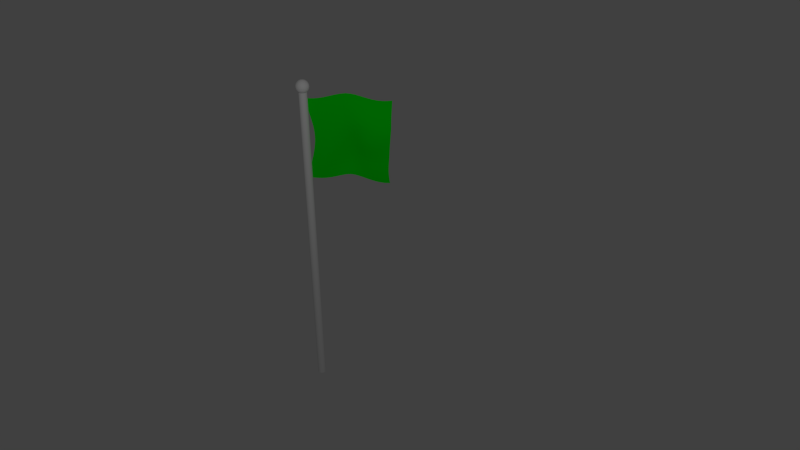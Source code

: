 # Source: flag.blend  (saved by Blender 2.76.0; exported with 4.5.12 LTS)
import bpy
from mathutils import Matrix  # noqa: F401  (used for matrix-valued properties, if any)

bpy.ops.wm.read_factory_settings(use_empty=True)
scene = bpy.context.scene
scene.name = 'Scene'

# ---- collections
col_collection_1 = bpy.data.collections.new('Collection 1'); scene.collection.children.link(col_collection_1)

# ---- materials (node trees are filled in below, after node groups)
mat_material_001 = bpy.data.materials.new('Material.001')
mat_material_001.alpha_threshold = 0.0
mat_material_001.use_transparent_shadow = False
mat_material_001.roughness = 0.5
mat_material_001.specular_intensity = 1.0
mat_material_002 = bpy.data.materials.new('Material.002')
mat_material_002.alpha_threshold = 0.0
mat_material_002.use_transparent_shadow = False
mat_material_002.diffuse_color = (0.0, 0.8, 0.003532, 1.0)
mat_material_002.roughness = 0.5
mat_material_002.specular_intensity = 0.1646

# ---- material node trees

# ---- world
world_world = bpy.data.worlds.new('World'); scene.world = world_world
world_world.color = (0.05088, 0.05088, 0.05088)
world_world.use_sun_shadow = False
world_world.sun_shadow_jitter_overblur = 0.0
world_world.cycles.sampling_method = 'MANUAL'
world_world.cycles.sample_map_resolution = 256

# ---- cameras
cam_camera = bpy.data.cameras.new('Camera')
cam_camera.clip_end = 100.0
cam_camera.lens = 35.0
cam_camera.sensor_width = 32.0
cam_camera.sensor_height = 18.0
cam_camera.ortho_scale = 7.314
cam_camera.dof.focus_distance = 0.0
cam_camera.dof.aperture_fstop = 128.0

# ---- lights
light_lamp = bpy.data.lights.new('Lamp', 'POINT')
light_lamp.transmission_factor = 0.0
light_lamp.cutoff_distance = 30.0
light_lamp.energy = 100.0
light_lamp.shadow_buffer_clip_start = 1.001
light_lamp.shadow_soft_size = 0.1
light_lamp.shadow_maximum_resolution = 0.006
light_lamp.use_absolute_resolution = True
light_lamp.cycles.use_multiple_importance_sampling = False

# ---- meshes
me_cylinder = bpy.data.meshes.new('Cylinder')
me_cylinder.from_pydata([(0.0, 1.0, -1.0), (0.0, 1.011, 0.986), (0.1951, 0.9808, -1.0), (0.1951, 0.9918, 0.9861), (0.3827, 0.9239, -1.0), (0.3827, 0.9342, 0.9863), (0.5556, 0.8315, -1.0), (0.5556, 0.8407, 0.9865), (0.7071, 0.7071, -1.0), (0.7071, 0.715, 0.9868), (0.8315, 0.5556, -1.0), (0.8315, 0.562, 0.9872), (0.9239, 0.3827, -1.0), (0.9239, 0.3876, 0.9877), (0.9808, 0.1951, -1.0), (0.9808, 0.1987, 0.9882), (1.0, 7.55e-08, -1.0), (1.0, 0.002379, 0.9886), (0.9808, -0.1951, -1.0), (0.9808, -0.1937, 0.9891), (0.9239, -0.3827, -1.0), (0.9239, -0.3819, 0.9896), (0.8315, -0.5556, -1.0), (0.8315, -0.5552, 0.9899), (0.7071, -0.7071, -1.0), (0.7071, -0.707, 0.9903), (0.5556, -0.8315, -1.0), (0.5556, -0.8315, 0.9906), (0.3827, -0.9239, -1.0), (0.3827, -0.9239, 0.9908), (0.1951, -0.9808, -1.0), (0.1951, -0.9808, 0.9909), (-3.258e-07, -1.0, -1.0), (-3.258e-07, -1.0, 0.9909), (-0.1951, -0.9808, -1.0), (-0.1951, -0.9808, 0.9909), (-0.3827, -0.9239, -1.0), (-0.3827, -0.9239, 0.9908), (-0.5556, -0.8315, -1.0), (-0.5556, -0.8315, 0.9906), (-0.7071, -0.7071, -1.0), (-0.7071, -0.707, 0.9903), (-0.8315, -0.5556, -1.0), (-0.8315, -0.5552, 0.9899), (-0.9239, -0.3827, -1.0), (-0.9239, -0.3819, 0.9896), (-0.9808, -0.1951, -1.0), (-0.9808, -0.1937, 0.9891), (-1.0, 9.656e-07, -1.0), (-1.0, 0.00238, 0.9886), (-0.9808, 0.1951, -1.0), (-0.9808, 0.1987, 0.9882), (-0.9239, 0.3827, -1.0), (-0.9239, 0.3876, 0.9877), (-0.8315, 0.5556, -1.0), (-0.8315, 0.562, 0.9872), (-0.7071, 0.7071, -1.0), (-0.7071, 0.715, 0.9868), (-0.5556, 0.8315, -1.0), (-0.5556, 0.8407, 0.9865), (-0.3827, 0.9239, -1.0), (-0.3827, 0.9342, 0.9863), (-0.1951, 0.9808, -1.0), (-0.1951, 0.9918, 0.9861), (0.0, 0.0, 0.9529), (1.158, -0.8412, 0.975), (-0.4422, -1.361, 0.975), (-1.431, 0.0, 0.975), (-0.4422, 1.361, 0.975), (1.158, 0.8412, 0.975), (0.4422, -1.361, 1.011), (-1.158, -0.8412, 1.011), (-1.158, 0.8412, 1.011), (0.4422, 1.361, 1.011), (1.431, 0.0, 1.011), (0.0, 0.0, 1.033), (-0.3725, -1.147, 0.9666), (-0.2599, -0.8, 0.9588), (-0.1242, -0.3822, 0.9541), (0.3251, -0.2362, 0.9541), (0.6805, -0.4944, 0.9588), (0.9753, -0.7086, 0.9666), (0.8511, -1.091, 0.9728), (0.4206, -1.294, 0.9718), (-0.04742, -1.383, 0.9728), (1.3, 0.4724, 0.9728), (1.361, 0.0, 0.9718), (1.3, -0.4724, 0.9728), (0.3251, 0.2362, 0.9541), (0.6805, 0.4944, 0.9588), (0.9753, 0.7086, 0.9666), (-1.206, 0.0, 0.9666), (-0.8412, 0.0, 0.9588), (-0.4018, 0.0, 0.9541), (-0.7744, -1.147, 0.9728), (-1.101, -0.8, 0.9718), (-1.33, -0.3822, 0.9728), (-0.3725, 1.147, 0.9666), (-0.2599, 0.8, 0.9588), (-0.1242, 0.3822, 0.9541), (-1.33, 0.3822, 0.9728), (-1.101, 0.8, 0.9718), (-0.7744, 1.147, 0.9728), (-0.04742, 1.383, 0.9728), (0.4206, 1.294, 0.9718), (0.8511, 1.091, 0.9728), (1.531, -0.2362, 1.003), (1.522, -0.4944, 0.9929), (1.377, -0.7086, 0.9828), (1.377, 0.7086, 0.9828), (1.522, 0.4944, 0.9929), (1.531, 0.2362, 1.003), (0.2483, -1.529, 1.003), (0.0, -1.6, 0.9929), (-0.2483, -1.529, 0.9828), (1.099, -1.091, 0.9828), (0.9405, -1.294, 0.9929), (0.6976, -1.383, 1.003), (-1.377, -0.7086, 1.003), (-1.522, -0.4944, 0.9929), (-1.531, -0.2362, 0.9828), (-0.6976, -1.383, 0.9828), (-0.9405, -1.294, 0.9929), (-1.099, -1.091, 1.003), (-1.099, 1.091, 1.003), (-0.9405, 1.294, 0.9929), (-0.6976, 1.383, 0.9828), (-1.531, 0.2362, 0.9828), (-1.522, 0.4944, 0.9929), (-1.377, 0.7086, 1.003), (0.6976, 1.383, 1.003), (0.9405, 1.294, 0.9929), (1.099, 1.091, 0.9828), (-0.2483, 1.529, 0.9828), (0.0, 1.6, 0.9929), (0.2483, 1.529, 1.003), (1.33, -0.3822, 1.013), (1.101, -0.8, 1.014), (0.7744, -1.147, 1.013), (0.04742, -1.383, 1.013), (-0.4206, -1.294, 1.014), (-0.8511, -1.091, 1.013), (-1.3, -0.4724, 1.013), (-1.361, 0.0, 1.014), (-1.3, 0.4724, 1.013), (-0.8511, 1.091, 1.013), (-0.4206, 1.294, 1.014), (0.04742, 1.383, 1.013), (0.7744, 1.147, 1.013), (1.101, 0.8, 1.014), (1.33, 0.3822, 1.013), (0.1242, -0.3822, 1.032), (0.2599, -0.8, 1.027), (0.3725, -1.147, 1.019), (1.206, 0.0, 1.019), (0.8412, 0.0, 1.027), (0.4018, 0.0, 1.032), (-0.3251, -0.2362, 1.032), (-0.6805, -0.4944, 1.027), (-0.9753, -0.7086, 1.019), (-0.3251, 0.2362, 1.032), (-0.6805, 0.4944, 1.027), (-0.9753, 0.7086, 1.019), (0.1242, 0.3822, 1.032), (0.2599, 0.8, 1.027), (0.3725, 1.147, 1.019), (0.5789, 0.4206, 1.029), (1.021, 0.4206, 1.022), (0.7155, 0.8412, 1.022), (-0.2211, 0.6805, 1.029), (-0.08446, 1.101, 1.022), (-0.5789, 0.9404, 1.022), (-0.7155, 0.0, 1.029), (-1.073, 0.2599, 1.022), (-1.073, -0.2599, 1.022), (-0.2211, -0.6805, 1.029), (-0.5789, -0.9404, 1.022), (-0.08446, -1.101, 1.022), (0.5789, -0.4206, 1.029), (0.7155, -0.8412, 1.022), (1.021, -0.4206, 1.022), (1.379, 0.6805, 1.004), (1.294, 0.9405, 0.9929), (1.073, 1.101, 1.004), (-0.2211, 1.522, 1.004), (-0.4944, 1.522, 0.9929), (-0.7155, 1.361, 1.004), (-1.516, 0.2599, 1.004), (-1.6, -5.945e-07, 0.9929), (-1.516, -0.2599, 1.004), (-0.7155, -1.361, 1.004), (-0.4944, -1.522, 0.9929), (-0.2211, -1.522, 1.004), (1.073, -1.101, 1.004), (1.294, -0.9405, 0.9929), (1.379, -0.6805, 1.004), (0.4944, 1.522, 0.9929), (0.7155, 1.361, 0.9818), (0.2211, 1.522, 0.9818), (-1.294, 0.9405, 0.9929), (-1.073, 1.101, 0.9818), (-1.379, 0.6805, 0.9818), (-1.294, -0.9405, 0.9929), (-1.379, -0.6805, 0.9818), (-1.073, -1.101, 0.9818), (0.4944, -1.522, 0.9929), (0.2211, -1.522, 0.9818), (0.7155, -1.361, 0.9818), (1.6, -3.917e-08, 0.9929), (1.516, -0.2599, 0.9818), (1.516, 0.2599, 0.9818), (0.5789, 0.9404, 0.9639), (0.2211, 0.6805, 0.9571), (0.08446, 1.101, 0.9639), (-0.7155, 0.8412, 0.9639), (-0.5789, 0.4206, 0.9571), (-1.021, 0.4206, 0.9639), (-1.021, -0.4206, 0.9639), (-0.5789, -0.4206, 0.9571), (-0.7155, -0.8412, 0.9639), (1.073, 0.2599, 0.9639), (1.073, -0.2599, 0.9639), (0.7155, -1.168e-06, 0.9571), (0.08446, -1.101, 0.9639), (0.2211, -0.6805, 0.9571), (0.5789, -0.9404, 0.9639)], [], [(0, 1, 3, 2), (2, 3, 5, 4), (4, 5, 7, 6), (6, 7, 9, 8), (8, 9, 11, 10), (10, 11, 13, 12), (12, 13, 15, 14), (14, 15, 17, 16), (16, 17, 19, 18), (18, 19, 21, 20), (20, 21, 23, 22), (22, 23, 25, 24), (24, 25, 27, 26), (26, 27, 29, 28), (28, 29, 31, 30), (30, 31, 33, 32), (32, 33, 35, 34), (34, 35, 37, 36), (36, 37, 39, 38), (38, 39, 41, 40), (40, 41, 43, 42), (42, 43, 45, 44), (44, 45, 47, 46), (46, 47, 49, 48), (48, 49, 51, 50), (50, 51, 53, 52), (52, 53, 55, 54), (54, 55, 57, 56), (56, 57, 59, 58), (58, 59, 61, 60), (3, 1, 63, 61, 59, 57, 55, 53, 51, 49, 47, 45, 43, 41, 39, 37, 35, 33, 31, 29, 27, 25, 23, 21, 19, 17, 15, 13, 11, 9, 7, 5), (62, 63, 1, 0), (60, 61, 63, 62), (0, 2, 4, 6, 8, 10, 12, 14, 16, 18, 20, 22, 24, 26, 28, 30, 32, 34, 36, 38, 40, 42, 44, 46, 48, 50, 52, 54, 56, 58, 60, 62), (64, 79, 78), (65, 81, 87), (64, 78, 93), (64, 93, 99), (64, 99, 88), (65, 87, 108), (66, 84, 114), (67, 96, 120), (68, 102, 126), (69, 105, 132), (65, 108, 115), (66, 114, 121), (67, 120, 127), (68, 126, 133), (69, 132, 109), (70, 138, 153), (71, 141, 159), (72, 144, 162), (73, 147, 165), (74, 150, 154), (156, 163, 75), (155, 166, 156), (154, 167, 155), (156, 166, 163), (166, 164, 163), (155, 167, 166), (167, 168, 166), (166, 168, 164), (168, 165, 164), (154, 150, 167), (150, 149, 167), (167, 149, 168), (149, 148, 168), (168, 148, 165), (148, 73, 165), (163, 160, 75), (164, 169, 163), (165, 170, 164), (163, 169, 160), (169, 161, 160), (164, 170, 169), (170, 171, 169), (169, 171, 161), (171, 162, 161), (165, 147, 170), (147, 146, 170), (170, 146, 171), (146, 145, 171), (171, 145, 162), (145, 72, 162), (160, 157, 75), (161, 172, 160), (162, 173, 161), (160, 172, 157), (172, 158, 157), (161, 173, 172), (173, 174, 172), (172, 174, 158), (174, 159, 158), (162, 144, 173), (144, 143, 173), (173, 143, 174), (143, 142, 174), (174, 142, 159), (142, 71, 159), (157, 151, 75), (158, 175, 157), (159, 176, 158), (157, 175, 151), (175, 152, 151), (158, 176, 175), (176, 177, 175), (175, 177, 152), (177, 153, 152), (159, 141, 176), (141, 140, 176), (176, 140, 177), (140, 139, 177), (177, 139, 153), (139, 70, 153), (151, 156, 75), (152, 178, 151), (153, 179, 152), (151, 178, 156), (178, 155, 156), (152, 179, 178), (179, 180, 178), (178, 180, 155), (180, 154, 155), (153, 138, 179), (138, 137, 179), (179, 137, 180), (137, 136, 180), (180, 136, 154), (136, 74, 154), (111, 150, 74), (110, 181, 111), (109, 182, 110), (111, 181, 150), (181, 149, 150), (110, 182, 181), (182, 183, 181), (181, 183, 149), (183, 148, 149), (109, 132, 182), (132, 131, 182), (182, 131, 183), (131, 130, 183), (183, 130, 148), (130, 73, 148), (135, 147, 73), (134, 184, 135), (133, 185, 134), (135, 184, 147), (184, 146, 147), (134, 185, 184), (185, 186, 184), (184, 186, 146), (186, 145, 146), (133, 126, 185), (126, 125, 185), (185, 125, 186), (125, 124, 186), (186, 124, 145), (124, 72, 145), (129, 144, 72), (128, 187, 129), (127, 188, 128), (129, 187, 144), (187, 143, 144), (128, 188, 187), (188, 189, 187), (187, 189, 143), (189, 142, 143), (127, 120, 188), (120, 119, 188), (188, 119, 189), (119, 118, 189), (189, 118, 142), (118, 71, 142), (123, 141, 71), (122, 190, 123), (121, 191, 122), (123, 190, 141), (190, 140, 141), (122, 191, 190), (191, 192, 190), (190, 192, 140), (192, 139, 140), (121, 114, 191), (114, 113, 191), (191, 113, 192), (113, 112, 192), (192, 112, 139), (112, 70, 139), (117, 138, 70), (116, 193, 117), (115, 194, 116), (117, 193, 138), (193, 137, 138), (116, 194, 193), (194, 195, 193), (193, 195, 137), (195, 136, 137), (115, 108, 194), (108, 107, 194), (194, 107, 195), (107, 106, 195), (195, 106, 136), (106, 74, 136), (130, 135, 73), (131, 196, 130), (132, 197, 131), (130, 196, 135), (196, 134, 135), (131, 197, 196), (197, 198, 196), (196, 198, 134), (198, 133, 134), (132, 105, 197), (105, 104, 197), (197, 104, 198), (104, 103, 198), (198, 103, 133), (103, 68, 133), (124, 129, 72), (125, 199, 124), (126, 200, 125), (124, 199, 129), (199, 128, 129), (125, 200, 199), (200, 201, 199), (199, 201, 128), (201, 127, 128), (126, 102, 200), (102, 101, 200), (200, 101, 201), (101, 100, 201), (201, 100, 127), (100, 67, 127), (118, 123, 71), (119, 202, 118), (120, 203, 119), (118, 202, 123), (202, 122, 123), (119, 203, 202), (203, 204, 202), (202, 204, 122), (204, 121, 122), (120, 96, 203), (96, 95, 203), (203, 95, 204), (95, 94, 204), (204, 94, 121), (94, 66, 121), (112, 117, 70), (113, 205, 112), (114, 206, 113), (112, 205, 117), (205, 116, 117), (113, 206, 205), (206, 207, 205), (205, 207, 116), (207, 115, 116), (114, 84, 206), (84, 83, 206), (206, 83, 207), (83, 82, 207), (207, 82, 115), (82, 65, 115), (106, 111, 74), (107, 208, 106), (108, 209, 107), (106, 208, 111), (208, 110, 111), (107, 209, 208), (209, 210, 208), (208, 210, 110), (210, 109, 110), (108, 87, 209), (87, 86, 209), (209, 86, 210), (86, 85, 210), (210, 85, 109), (85, 69, 109), (90, 105, 69), (89, 211, 90), (88, 212, 89), (90, 211, 105), (211, 104, 105), (89, 212, 211), (212, 213, 211), (211, 213, 104), (213, 103, 104), (88, 99, 212), (99, 98, 212), (212, 98, 213), (98, 97, 213), (213, 97, 103), (97, 68, 103), (97, 102, 68), (98, 214, 97), (99, 215, 98), (97, 214, 102), (214, 101, 102), (98, 215, 214), (215, 216, 214), (214, 216, 101), (216, 100, 101), (99, 93, 215), (93, 92, 215), (215, 92, 216), (92, 91, 216), (216, 91, 100), (91, 67, 100), (91, 96, 67), (92, 217, 91), (93, 218, 92), (91, 217, 96), (217, 95, 96), (92, 218, 217), (218, 219, 217), (217, 219, 95), (219, 94, 95), (93, 78, 218), (78, 77, 218), (218, 77, 219), (77, 76, 219), (219, 76, 94), (76, 66, 94), (85, 90, 69), (86, 220, 85), (87, 221, 86), (85, 220, 90), (220, 89, 90), (86, 221, 220), (221, 222, 220), (220, 222, 89), (222, 88, 89), (87, 81, 221), (81, 80, 221), (221, 80, 222), (80, 79, 222), (222, 79, 88), (79, 64, 88), (76, 84, 66), (77, 223, 76), (78, 224, 77), (76, 223, 84), (223, 83, 84), (77, 224, 223), (224, 225, 223), (223, 225, 83), (225, 82, 83), (78, 79, 224), (79, 80, 224), (224, 80, 225), (80, 81, 225), (225, 81, 82), (81, 65, 82)])
me_cylinder.materials.append(mat_material_001)
me_cylinder.use_remesh_preserve_volume = False
me_cylinder.use_remesh_preserve_attributes = False
me_cylinder.use_mirror_vertex_groups = False
me_cylinder.update()
me_grid = bpy.data.meshes.new('Grid')
me_grid.from_pydata([(4.396e-07, 0.2799, 0.9263), (3.949e-07, 0.5367, 0.8956), (3.502e-07, 0.8158, 0.867), (3.017e-07, 1.086, 0.8408), (2.57e-07, 1.33, 0.8171), (2.123e-07, 1.541, 0.7953), (1.639e-07, 1.72, 0.7749), (1.192e-07, 1.87, 0.755), (7.451e-08, 1.989, 0.7348), (2.608e-08, 2.073, 0.7133), (-1.863e-08, 2.105, 0.6881), (-6.706e-08, 2.047, 0.658), (-1.118e-07, 1.884, 0.6264), (-1.565e-07, 1.639, 0.5947), (-2.049e-07, 1.348, 0.564), (-2.496e-07, 1.051, 0.535), (-2.943e-07, 0.7709, 0.5078), (-3.427e-07, 0.5251, 0.4824), (-3.874e-07, 0.3225, 0.4585), (-4.321e-07, 0.1661, 0.4359), (4.396e-07, 1.387, 0.9236), (3.949e-07, 1.664, 0.8928), (3.502e-07, 1.959, 0.8642), (3.017e-07, 2.241, 0.8381), (2.57e-07, 2.492, 0.8147), (2.123e-07, 2.706, 0.7934), (1.639e-07, 2.887, 0.7736), (1.192e-07, 3.038, 0.7543), (7.451e-08, 3.16, 0.7347), (2.608e-08, 3.249, 0.7137), (-1.863e-08, 3.286, 0.6885), (-6.706e-08, 3.223, 0.658), (-1.118e-07, 3.039, 0.6251), (-1.565e-07, 2.767, 0.5922), (-2.049e-07, 2.447, 0.5604), (-2.496e-07, 2.125, 0.5304), (-2.943e-07, 1.831, 0.503), (-3.427e-07, 1.58, 0.4777), (-3.874e-07, 1.377, 0.4543), (-4.321e-07, 1.221, 0.4322), (4.396e-07, 2.455, 0.9232), (3.949e-07, 2.735, 0.8927), (3.502e-07, 3.034, 0.8642), (3.017e-07, 3.319, 0.8381), (2.57e-07, 3.571, 0.8149), (2.123e-07, 3.787, 0.7939), (1.639e-07, 3.969, 0.7742), (1.192e-07, 4.123, 0.7552), (7.451e-08, 4.249, 0.7358), (2.608e-08, 4.342, 0.7149), (-1.863e-08, 4.385, 0.6896), (-6.706e-08, 4.321, 0.6587), (-1.118e-07, 4.129, 0.6249), (-1.565e-07, 3.842, 0.5911), (-2.049e-07, 3.506, 0.5583), (-2.496e-07, 3.169, 0.5275), (-2.943e-07, 2.867, 0.4995), (-3.427e-07, 2.617, 0.4744), (-3.874e-07, 2.418, 0.4514), (-4.321e-07, 2.267, 0.4298), (4.396e-07, 3.48, 0.9252), (3.949e-07, 3.746, 0.8952), (3.502e-07, 4.033, 0.8671), (3.017e-07, 4.311, 0.8414), (2.57e-07, 4.561, 0.8181), (2.123e-07, 4.777, 0.7969), (1.639e-07, 4.962, 0.777), (1.192e-07, 5.119, 0.7577), (7.451e-08, 5.247, 0.7382), (2.608e-08, 5.344, 0.717), (-1.863e-08, 5.391, 0.6915), (-6.706e-08, 5.336, 0.6601), (-0.002926, 5.15, 0.6259), (-0.01166, 4.865, 0.5915), (-0.01977, 4.529, 0.5581), (-0.02295, 4.19, 0.5267), (-0.01977, 3.888, 0.4983), (-0.01166, 3.644, 0.4732), (-0.002926, 3.451, 0.4503), (-4.321e-07, 3.307, 0.4289), (4.396e-07, 4.471, 0.9291), (3.949e-07, 4.709, 0.8999), (3.502e-07, 4.972, 0.8724), (3.017e-07, 5.233, 0.847), (2.57e-07, 5.474, 0.8236), (2.123e-07, 5.688, 0.8021), (1.639e-07, 5.874, 0.7817), (1.192e-07, 6.032, 0.7618), (7.469e-06, 6.164, 0.7416), (7.414e-05, 6.263, 0.7199), (-0.004184, 6.315, 0.6939), (-0.02639, 6.272, 0.6622), (-0.0574, 6.104, 0.6279), (-0.08727, 5.837, 0.5934), (-0.1084, 5.517, 0.5599), (-0.116, 5.192, 0.5283), (-0.1084, 4.901, 0.4997), (-0.08727, 4.664, 0.4744), (-0.0574, 4.479, 0.4514), (-0.02639, 4.342, 0.4298), (4.396e-07, 5.442, 0.9343), (3.949e-07, 5.641, 0.9059), (3.502e-07, 5.871, 0.8791), (3.017e-07, 6.108, 0.854), (2.57e-07, 6.334, 0.8305), (0.0002943, 6.54, 0.8085), (0.002902, 6.725, 0.7873), (0.006503, 6.886, 0.7662), (0.009444, 7.019, 0.7447), (-0.0009965, 7.119, 0.7219), (-0.04243, 7.171, 0.6952), (-0.1013, 7.138, 0.6635), (-0.1639, 6.995, 0.6301), (-0.2175, 6.76, 0.5964), (-0.2522, 6.47, 0.5632), (-0.2641, 6.17, 0.5319), (-0.2522, 5.899, 0.5033), (-0.2181, 5.676, 0.4777), (-0.1673, 5.501, 0.4543), (-0.1084, 5.373, 0.4322), (4.396e-07, 6.415, 0.9399), (3.949e-07, 6.567, 0.9124), (3.502e-07, 6.757, 0.8861), (3.017e-07, 6.962, 0.8613), (0.002903, 7.168, 0.8375), (0.01032, 7.366, 0.8143), (0.01947, 7.546, 0.7917), (0.02798, 7.704, 0.7691), (0.02236, 7.836, 0.7459), (-0.02645, 7.932, 0.7214), (-0.1057, 7.978, 0.6933), (-0.2, 7.944, 0.6621), (-0.2944, 7.82, 0.6302), (-0.3749, 7.624, 0.5983), (-0.4296, 7.381, 0.5671), (-0.4498, 7.122, 0.5368), (-0.4334, 6.878, 0.5083), (-0.3865, 6.674, 0.4825), (-0.3152, 6.515, 0.4586), (-0.2291, 6.399, 0.4359), (4.396e-07, 7.404, 0.9451), (3.949e-07, 7.507, 0.9184), (7.898e-06, 7.652, 0.8927), (0.004935, 7.823, 0.8676), (0.01661, 8.006, 0.8427), (0.03173, 8.187, 0.8182), (0.04728, 8.357, 0.794), (0.05643, 8.509, 0.7693), (0.01754, 8.634, 0.7438), (-0.06712, 8.72, 0.7169), (-0.1815, 8.75, 0.6879), (-0.3094, 8.709, 0.6579), (-0.4344, 8.6, 0.6278), (-0.539, 8.436, 0.5981), (-0.6071, 8.232, 0.5691), (-0.6331, 8.015, 0.5409), (-0.6147, 7.808, 0.5137), (-0.5568, 7.632, 0.4878), (-0.4719, 7.502, 0.4635), (-0.3677, 7.416, 0.4401), (4.396e-07, 8.424, 0.9492), (3.949e-07, 8.475, 0.9232), (0.005687, 8.574, 0.8974), (0.02368, 8.706, 0.8711), (0.04744, 8.859, 0.8448), (0.07134, 9.019, 0.8186), (0.09146, 9.175, 0.7922), (0.0786, 9.316, 0.7653), (0.00519, 9.427, 0.7374), (-0.1119, 9.492, 0.7086), (-0.258, 9.501, 0.6803), (-0.4106, 9.448, 0.6517), (-0.5454, 9.331, 0.6234), (-0.6532, 9.17, 0.5957), (-0.7248, 8.987, 0.5688), (-0.7528, 8.802, 0.5426), (-0.7342, 8.633, 0.5172), (-0.6712, 8.496, 0.4922), (-0.5765, 8.402, 0.4676), (-0.4646, 8.363, 0.4438), (0.00189, 9.472, 0.9512), (0.01374, 9.471, 0.925), (0.0413, 9.516, 0.8975), (0.07787, 9.605, 0.8696), (0.1155, 9.725, 0.8413), (0.1481, 9.862, 0.8128), (0.1651, 9.998, 0.7839), (0.1169, 10.12, 0.7547), (0.007993, 10.21, 0.7259), (-0.1433, 10.25, 0.698), (-0.3008, 10.22, 0.671), (-0.4496, 10.13, 0.6441), (-0.5854, 10.0, 0.6175), (-0.698, 9.842, 0.5918), (-0.775, 9.677, 0.5669), (-0.8064, 9.521, 0.5426), (-0.7877, 9.387, 0.5188), (-0.7227, 9.288, 0.4951), (-0.6215, 9.236, 0.4706), (-0.5039, 9.249, 0.4461), (0.0049, 10.5, 0.9486), (0.03903, 10.48, 0.9209), (0.09341, 10.47, 0.8921), (0.1558, 10.52, 0.8624), (0.2123, 10.6, 0.8317), (0.2527, 10.71, 0.8006), (0.2497, 10.82, 0.7699), (0.1689, 10.91, 0.7402), (0.03347, 10.96, 0.7119), (-0.1141, 10.95, 0.6851), (-0.2662, 10.89, 0.6597), (-0.4175, 10.78, 0.6353), (-0.5569, 10.64, 0.611), (-0.6749, 10.49, 0.5871), (-0.7586, 10.34, 0.5639), (-0.7943, 10.21, 0.5411), (-0.7758, 10.1, 0.5184), (-0.7087, 10.04, 0.4952), (-0.6059, 10.03, 0.4709), (-0.486, 10.1, 0.4456), (-0.006907, 11.52, 0.9426), (0.05332, 11.47, 0.9126), (0.1379, 11.43, 0.8818), (0.2317, 11.44, 0.85), (0.3166, 11.48, 0.8178), (0.3709, 11.56, 0.7855), (0.3391, 11.63, 0.754), (0.2367, 11.68, 0.7243), (0.1154, 11.67, 0.6968), (-0.01908, 11.61, 0.6714), (-0.1651, 11.52, 0.6478), (-0.3168, 11.4, 0.6255), (-0.4629, 11.27, 0.6039), (-0.5867, 11.13, 0.5817), (-0.6761, 10.99, 0.5595), (-0.7162, 10.88, 0.5375), (-0.6978, 10.81, 0.5154), (-0.6298, 10.78, 0.4925), (-0.5289, 10.83, 0.4683), (-0.413, 10.93, 0.4423), (-0.03106, 12.52, 0.9345), (0.05676, 12.46, 0.9024), (0.1749, 12.4, 0.8694), (0.304, 12.36, 0.8359), (0.4194, 12.37, 0.8024), (0.482, 12.4, 0.7695), (0.4333, 12.44, 0.7377), (0.3501, 12.42, 0.7085), (0.2478, 12.35, 0.682), (0.1252, 12.26, 0.6582), (-0.01427, 12.15, 0.6364), (-0.1628, 12.04, 0.6159), (-0.3093, 11.92, 0.5955), (-0.4377, 11.8, 0.5747), (-0.5284, 11.67, 0.5533), (-0.5707, 11.58, 0.5319), (-0.553, 11.54, 0.5101), (-0.4882, 11.56, 0.4872), (-0.3949, 11.63, 0.463), (-0.2906, 11.76, 0.437), (-0.06792, 13.52, 0.9255), (0.04805, 13.44, 0.8914), (0.2023, 13.37, 0.8565), (0.369, 13.31, 0.8217), (0.5155, 13.27, 0.7875), (0.582, 13.27, 0.7543), (0.5552, 13.24, 0.7227), (0.4964, 13.16, 0.6942), (0.4106, 13.05, 0.669), (0.2987, 12.94, 0.6467), (0.1671, 12.83, 0.6261), (0.02566, 12.72, 0.6063), (-0.1141, 12.62, 0.5868), (-0.2374, 12.52, 0.5671), (-0.3241, 12.42, 0.5464), (-0.3617, 12.35, 0.5252), (-0.3482, 12.33, 0.5034), (-0.2933, 12.37, 0.4807), (-0.2149, 12.46, 0.4566), (-0.1299, 12.61, 0.4309), (-0.1181, 14.52, 0.9168), (0.02441, 14.43, 0.881), (0.2147, 14.35, 0.8447), (0.4188, 14.28, 0.8091), (0.5948, 14.22, 0.7746), (0.6807, 14.18, 0.7416), (0.6898, 14.08, 0.7105), (0.6515, 13.94, 0.6828), (0.5797, 13.81, 0.6588), (0.4782, 13.69, 0.637), (0.3569, 13.59, 0.6169), (0.2269, 13.5, 0.5978), (0.09983, 13.41, 0.579), (-0.01091, 13.33, 0.56), (-0.08816, 13.25, 0.54), (-0.1176, 13.19, 0.5185), (-0.1074, 13.18, 0.4966), (-0.06599, 13.22, 0.4738), (-0.007866, 13.33, 0.4497), (0.05221, 13.49, 0.4241), (-0.1817, 15.53, 0.909), (-0.01791, 15.44, 0.8724), (0.204, 15.34, 0.8354), (0.4417, 15.26, 0.7995), (0.6441, 15.21, 0.7651), (0.7688, 15.13, 0.7327), (0.8107, 14.98, 0.7024), (0.7885, 14.83, 0.6756), (0.7289, 14.69, 0.6517), (0.6395, 14.57, 0.6302), (0.5315, 14.48, 0.6104), (0.4163, 14.4, 0.5916), (0.3053, 14.32, 0.5732), (0.2107, 14.25, 0.5543), (0.147, 14.18, 0.5342), (0.127, 14.11, 0.5125), (0.1369, 14.09, 0.4901), (0.1651, 14.14, 0.4669), (0.2013, 14.25, 0.4426), (0.2343, 14.44, 0.417), (-0.2566, 16.56, 0.9031), (-0.08089, 16.46, 0.8665), (0.1619, 16.36, 0.8298), (0.4244, 16.28, 0.7941), (0.6488, 16.22, 0.7603), (0.816, 16.12, 0.7287), (0.8911, 15.96, 0.6995), (0.8843, 15.81, 0.6731), (0.8373, 15.67, 0.6492), (0.7616, 15.56, 0.6276), (0.6686, 15.48, 0.6078), (0.5696, 15.4, 0.5888), (0.4755, 15.34, 0.57), (0.3976, 15.27, 0.5506), (0.3483, 15.19, 0.53), (0.3387, 15.12, 0.5076), (0.351, 15.09, 0.4844), (0.3688, 15.14, 0.4606), (0.3858, 15.26, 0.4358), (0.394, 15.46, 0.4101), (-0.3368, 17.61, 0.8994), (-0.162, 17.5, 0.8636), (0.08623, 17.41, 0.8278), (0.359, 17.32, 0.7933), (0.597, 17.26, 0.7606), (0.7929, 17.17, 0.7302), (0.9027, 17.02, 0.7023), (0.9197, 16.88, 0.6764), (0.8871, 16.76, 0.6522), (0.8267, 16.66, 0.6302), (0.7497, 16.58, 0.6097), (0.6672, 16.51, 0.59), (0.5897, 16.45, 0.5703), (0.5279, 16.38, 0.55), (0.4926, 16.31, 0.5283), (0.4926, 16.23, 0.5046), (0.5073, 16.2, 0.4803), (0.5203, 16.25, 0.4555), (0.5248, 16.36, 0.43), (0.5131, 16.55, 0.4041), (-0.4112, 18.67, 0.8983), (-0.2515, 18.57, 0.8639), (-0.01572, 18.48, 0.8296), (0.2499, 18.4, 0.7965), (0.4887, 18.34, 0.7653), (0.68, 18.28, 0.7364), (0.8249, 18.17, 0.7098), (0.8794, 18.04, 0.685), (0.8656, 17.94, 0.6607), (0.8222, 17.85, 0.6381), (0.7625, 17.78, 0.6167), (0.6974, 17.72, 0.596), (0.6372, 17.66, 0.575), (0.592, 17.59, 0.5532), (0.5715, 17.52, 0.5299), (0.5825, 17.44, 0.5045), (0.6005, 17.4, 0.4786), (0.6112, 17.44, 0.4525), (0.6078, 17.55, 0.4259), (0.5797, 17.72, 0.4), (-0.4633, 19.75, 0.8998), (-0.3316, 19.66, 0.867), (-0.1258, 19.58, 0.8346), (0.1149, 19.5, 0.8032), (0.3408, 19.45, 0.7736), (0.5129, 19.43, 0.7461), (0.6555, 19.36, 0.7207), (0.7475, 19.27, 0.6971), (0.7679, 19.19, 0.6738), (0.7436, 19.11, 0.6508), (0.7031, 19.05, 0.6286), (0.6572, 18.99, 0.6066), (0.6161, 18.94, 0.5842), (0.5896, 18.87, 0.5607), (0.5866, 18.79, 0.5353), (0.6101, 18.71, 0.5079), (0.6319, 18.67, 0.4802), (0.6414, 18.7, 0.4524), (0.6297, 18.79, 0.4249), (0.5875, 18.94, 0.399)], [], [(0, 1, 21, 20), (1, 2, 22, 21), (2, 3, 23, 22), (3, 4, 24, 23), (4, 5, 25, 24), (5, 6, 26, 25), (6, 7, 27, 26), (7, 8, 28, 27), (8, 9, 29, 28), (9, 10, 30, 29), (10, 11, 31, 30), (11, 12, 32, 31), (12, 13, 33, 32), (13, 14, 34, 33), (14, 15, 35, 34), (15, 16, 36, 35), (16, 17, 37, 36), (17, 18, 38, 37), (18, 19, 39, 38), (20, 21, 41, 40), (21, 22, 42, 41), (22, 23, 43, 42), (23, 24, 44, 43), (24, 25, 45, 44), (25, 26, 46, 45), (26, 27, 47, 46), (27, 28, 48, 47), (28, 29, 49, 48), (29, 30, 50, 49), (30, 31, 51, 50), (31, 32, 52, 51), (32, 33, 53, 52), (33, 34, 54, 53), (34, 35, 55, 54), (35, 36, 56, 55), (36, 37, 57, 56), (37, 38, 58, 57), (38, 39, 59, 58), (40, 41, 61, 60), (41, 42, 62, 61), (42, 43, 63, 62), (43, 44, 64, 63), (44, 45, 65, 64), (45, 46, 66, 65), (46, 47, 67, 66), (47, 48, 68, 67), (48, 49, 69, 68), (49, 50, 70, 69), (50, 51, 71, 70), (51, 52, 72, 71), (52, 53, 73, 72), (53, 54, 74, 73), (54, 55, 75, 74), (55, 56, 76, 75), (56, 57, 77, 76), (57, 58, 78, 77), (58, 59, 79, 78), (60, 61, 81, 80), (61, 62, 82, 81), (62, 63, 83, 82), (63, 64, 84, 83), (64, 65, 85, 84), (65, 66, 86, 85), (66, 67, 87, 86), (67, 68, 88, 87), (68, 69, 89, 88), (69, 70, 90, 89), (70, 71, 91, 90), (71, 72, 92, 91), (72, 73, 93, 92), (73, 74, 94, 93), (74, 75, 95, 94), (75, 76, 96, 95), (76, 77, 97, 96), (77, 78, 98, 97), (78, 79, 99, 98), (80, 81, 101, 100), (81, 82, 102, 101), (82, 83, 103, 102), (83, 84, 104, 103), (84, 85, 105, 104), (85, 86, 106, 105), (86, 87, 107, 106), (87, 88, 108, 107), (88, 89, 109, 108), (89, 90, 110, 109), (90, 91, 111, 110), (91, 92, 112, 111), (92, 93, 113, 112), (93, 94, 114, 113), (94, 95, 115, 114), (95, 96, 116, 115), (96, 97, 117, 116), (97, 98, 118, 117), (98, 99, 119, 118), (100, 101, 121, 120), (101, 102, 122, 121), (102, 103, 123, 122), (103, 104, 124, 123), (104, 105, 125, 124), (105, 106, 126, 125), (106, 107, 127, 126), (107, 108, 128, 127), (108, 109, 129, 128), (109, 110, 130, 129), (110, 111, 131, 130), (111, 112, 132, 131), (112, 113, 133, 132), (113, 114, 134, 133), (114, 115, 135, 134), (115, 116, 136, 135), (116, 117, 137, 136), (117, 118, 138, 137), (118, 119, 139, 138), (120, 121, 141, 140), (121, 122, 142, 141), (122, 123, 143, 142), (123, 124, 144, 143), (124, 125, 145, 144), (125, 126, 146, 145), (126, 127, 147, 146), (127, 128, 148, 147), (128, 129, 149, 148), (129, 130, 150, 149), (130, 131, 151, 150), (131, 132, 152, 151), (132, 133, 153, 152), (133, 134, 154, 153), (134, 135, 155, 154), (135, 136, 156, 155), (136, 137, 157, 156), (137, 138, 158, 157), (138, 139, 159, 158), (140, 141, 161, 160), (141, 142, 162, 161), (142, 143, 163, 162), (143, 144, 164, 163), (144, 145, 165, 164), (145, 146, 166, 165), (146, 147, 167, 166), (147, 148, 168, 167), (148, 149, 169, 168), (149, 150, 170, 169), (150, 151, 171, 170), (151, 152, 172, 171), (152, 153, 173, 172), (153, 154, 174, 173), (154, 155, 175, 174), (155, 156, 176, 175), (156, 157, 177, 176), (157, 158, 178, 177), (158, 159, 179, 178), (160, 161, 181, 180), (161, 162, 182, 181), (162, 163, 183, 182), (163, 164, 184, 183), (164, 165, 185, 184), (165, 166, 186, 185), (166, 167, 187, 186), (167, 168, 188, 187), (168, 169, 189, 188), (169, 170, 190, 189), (170, 171, 191, 190), (171, 172, 192, 191), (172, 173, 193, 192), (173, 174, 194, 193), (174, 175, 195, 194), (175, 176, 196, 195), (176, 177, 197, 196), (177, 178, 198, 197), (178, 179, 199, 198), (180, 181, 201, 200), (181, 182, 202, 201), (182, 183, 203, 202), (183, 184, 204, 203), (184, 185, 205, 204), (185, 186, 206, 205), (186, 187, 207, 206), (187, 188, 208, 207), (188, 189, 209, 208), (189, 190, 210, 209), (190, 191, 211, 210), (191, 192, 212, 211), (192, 193, 213, 212), (193, 194, 214, 213), (194, 195, 215, 214), (195, 196, 216, 215), (196, 197, 217, 216), (197, 198, 218, 217), (198, 199, 219, 218), (200, 201, 221, 220), (201, 202, 222, 221), (202, 203, 223, 222), (203, 204, 224, 223), (204, 205, 225, 224), (205, 206, 226, 225), (206, 207, 227, 226), (207, 208, 228, 227), (208, 209, 229, 228), (209, 210, 230, 229), (210, 211, 231, 230), (211, 212, 232, 231), (212, 213, 233, 232), (213, 214, 234, 233), (214, 215, 235, 234), (215, 216, 236, 235), (216, 217, 237, 236), (217, 218, 238, 237), (218, 219, 239, 238), (220, 221, 241, 240), (221, 222, 242, 241), (222, 223, 243, 242), (223, 224, 244, 243), (224, 225, 245, 244), (225, 226, 246, 245), (226, 227, 247, 246), (227, 228, 248, 247), (228, 229, 249, 248), (229, 230, 250, 249), (230, 231, 251, 250), (231, 232, 252, 251), (232, 233, 253, 252), (233, 234, 254, 253), (234, 235, 255, 254), (235, 236, 256, 255), (236, 237, 257, 256), (237, 238, 258, 257), (238, 239, 259, 258), (240, 241, 261, 260), (241, 242, 262, 261), (242, 243, 263, 262), (243, 244, 264, 263), (244, 245, 265, 264), (245, 246, 266, 265), (246, 247, 267, 266), (247, 248, 268, 267), (248, 249, 269, 268), (249, 250, 270, 269), (250, 251, 271, 270), (251, 252, 272, 271), (252, 253, 273, 272), (253, 254, 274, 273), (254, 255, 275, 274), (255, 256, 276, 275), (256, 257, 277, 276), (257, 258, 278, 277), (258, 259, 279, 278), (260, 261, 281, 280), (261, 262, 282, 281), (262, 263, 283, 282), (263, 264, 284, 283), (264, 265, 285, 284), (265, 266, 286, 285), (266, 267, 287, 286), (267, 268, 288, 287), (268, 269, 289, 288), (269, 270, 290, 289), (270, 271, 291, 290), (271, 272, 292, 291), (272, 273, 293, 292), (273, 274, 294, 293), (274, 275, 295, 294), (275, 276, 296, 295), (276, 277, 297, 296), (277, 278, 298, 297), (278, 279, 299, 298), (280, 281, 301, 300), (281, 282, 302, 301), (282, 283, 303, 302), (283, 284, 304, 303), (284, 285, 305, 304), (285, 286, 306, 305), (286, 287, 307, 306), (287, 288, 308, 307), (288, 289, 309, 308), (289, 290, 310, 309), (290, 291, 311, 310), (291, 292, 312, 311), (292, 293, 313, 312), (293, 294, 314, 313), (294, 295, 315, 314), (295, 296, 316, 315), (296, 297, 317, 316), (297, 298, 318, 317), (298, 299, 319, 318), (300, 301, 321, 320), (301, 302, 322, 321), (302, 303, 323, 322), (303, 304, 324, 323), (304, 305, 325, 324), (305, 306, 326, 325), (306, 307, 327, 326), (307, 308, 328, 327), (308, 309, 329, 328), (309, 310, 330, 329), (310, 311, 331, 330), (311, 312, 332, 331), (312, 313, 333, 332), (313, 314, 334, 333), (314, 315, 335, 334), (315, 316, 336, 335), (316, 317, 337, 336), (317, 318, 338, 337), (318, 319, 339, 338), (320, 321, 341, 340), (321, 322, 342, 341), (322, 323, 343, 342), (323, 324, 344, 343), (324, 325, 345, 344), (325, 326, 346, 345), (326, 327, 347, 346), (327, 328, 348, 347), (328, 329, 349, 348), (329, 330, 350, 349), (330, 331, 351, 350), (331, 332, 352, 351), (332, 333, 353, 352), (333, 334, 354, 353), (334, 335, 355, 354), (335, 336, 356, 355), (336, 337, 357, 356), (337, 338, 358, 357), (338, 339, 359, 358), (340, 341, 361, 360), (341, 342, 362, 361), (342, 343, 363, 362), (343, 344, 364, 363), (344, 345, 365, 364), (345, 346, 366, 365), (346, 347, 367, 366), (347, 348, 368, 367), (348, 349, 369, 368), (349, 350, 370, 369), (350, 351, 371, 370), (351, 352, 372, 371), (352, 353, 373, 372), (353, 354, 374, 373), (354, 355, 375, 374), (355, 356, 376, 375), (356, 357, 377, 376), (357, 358, 378, 377), (358, 359, 379, 378), (360, 361, 381, 380), (361, 362, 382, 381), (362, 363, 383, 382), (363, 364, 384, 383), (364, 365, 385, 384), (365, 366, 386, 385), (366, 367, 387, 386), (367, 368, 388, 387), (368, 369, 389, 388), (369, 370, 390, 389), (370, 371, 391, 390), (371, 372, 392, 391), (372, 373, 393, 392), (373, 374, 394, 393), (374, 375, 395, 394), (375, 376, 396, 395), (376, 377, 397, 396), (377, 378, 398, 397), (378, 379, 399, 398)])
me_grid.materials.append(mat_material_002)
me_grid.use_remesh_preserve_volume = False
me_grid.use_remesh_preserve_attributes = False
me_grid.use_mirror_vertex_groups = False
me_grid.update()

# ---- objects
ob_pole = bpy.data.objects.new('Pole', me_cylinder)
ob_flag = bpy.data.objects.new('Flag', me_grid)
ob_lamp = bpy.data.objects.new('Lamp', light_lamp)
ob_camera = bpy.data.objects.new('Camera', cam_camera)

# ---- transforms, parenting, visibility, modifiers, constraints
ob_pole.location = (0.0, 0.0, 1.8)
ob_pole.scale = (0.05, 0.05, 2.0)
ob_pole.lineart.crease_threshold = 0.0
ob_flag.location = (0.0, 0.0, 1.8)
ob_flag.scale = (0.05, 0.05, 2.0)
ob_flag.lineart.crease_threshold = 0.0
ob_lamp.location = (4.076, 1.005, 5.904)
ob_lamp.rotation_euler = (0.6503, 0.05522, 1.866)
ob_lamp.lock_rotations_4d = False
ob_lamp.empty_display_type = 'ARROWS'
ob_lamp.color = (0.0, 0.0, 0.0, 0.0)
ob_lamp.lineart.crease_threshold = 0.0
ob_camera.location = (9.09, 1.115, 7.266)
ob_camera.rotation_euler = (1.047, 0.01082, 1.571)
ob_camera.lock_rotations_4d = False
ob_camera.empty_display_type = 'ARROWS'
ob_camera.color = (0.0, 0.0, 0.0, 0.0)
ob_camera.display_type = 'WIRE'
ob_camera.lineart.crease_threshold = 0.0

# ---- collection membership
col_collection_1.objects.link(ob_pole)
col_collection_1.objects.link(ob_flag)
col_collection_1.objects.link(ob_lamp)
col_collection_1.objects.link(ob_camera)

# ---- scene / render settings (as saved in the file)
scene.camera = ob_camera
scene.frame_start = 1; scene.frame_end = 250; scene.frame_set(1)
scene.render.engine = 'BLENDER_EEVEE_NEXT'
scene.render.resolution_percentage = 50
scene.render.dither_intensity = 0.0
scene.cycles.use_denoising = False
scene.cycles.samples = 10
scene.cycles.sampling_pattern = 'TABULATED_SOBOL'
scene.cycles.light_sampling_threshold = 0.0
scene.cycles.use_adaptive_sampling = False
scene.cycles.use_light_tree = False
scene.cycles.blur_glossy = 0.0
scene.cycles.pixel_filter_type = 'GAUSSIAN'
scene.cycles.sample_clamp_indirect = 0.0
scene.view_settings.view_transform = 'Standard'
bpy.context.view_layer.update()

